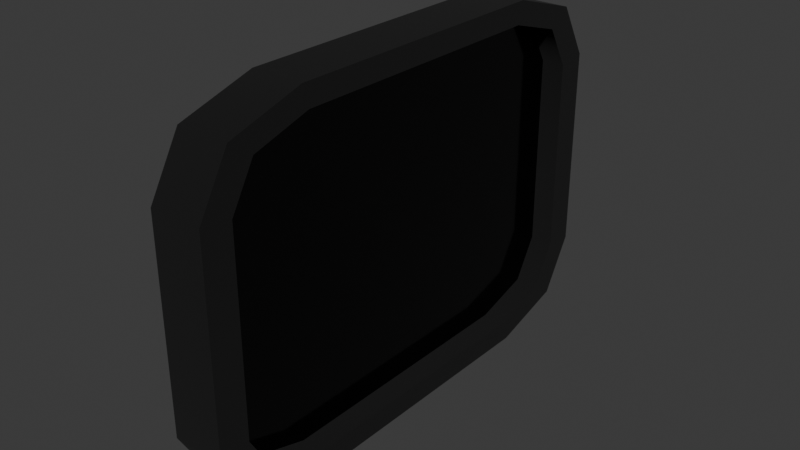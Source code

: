 # Source: DoorSign.blend  (saved by Blender 4.5.90; exported with 4.5.12 LTS)
import bpy
from mathutils import Matrix  # noqa: F401  (used for matrix-valued properties, if any)

bpy.ops.wm.read_factory_settings(use_empty=True)
scene = bpy.context.scene
scene.name = 'Scene'

# ---- collections
col_collection = bpy.data.collections.new('Collection'); scene.collection.children.link(col_collection)

# ---- materials (node trees are filled in below, after node groups)
mat_m_black = bpy.data.materials.new('M_Black')
mat_m_screen = bpy.data.materials.new('M_Screen')

# ---- node groups
ng_smooth_by_angle = bpy.data.node_groups.new('Smooth by Angle', 'GeometryNodeTree')
_s = ng_smooth_by_angle.interface.new_socket(name='Mesh', in_out='OUTPUT', socket_type='NodeSocketGeometry')
_s = ng_smooth_by_angle.interface.new_socket(name='Mesh', in_out='INPUT', socket_type='NodeSocketGeometry')
_s = ng_smooth_by_angle.interface.new_socket(name='Angle', in_out='INPUT', socket_type='NodeSocketFloat')
_s.subtype = 'ANGLE'
_s.default_value = 0.5236
_s.min_value = 0.0
_s.max_value = 3.142
_s.description = 'Maximum face angle for smooth edges'
_s = ng_smooth_by_angle.interface.new_socket(name='Ignore Sharpness', in_out='INPUT', socket_type='NodeSocketBool')
_s.force_non_field = True
ng_smooth_by_angle.description = 'Set the sharpness of mesh edges based on the angle between the neighboring faces'
ng_smooth_by_angle.is_modifier = True
_N = ng_smooth_by_angle.nodes; _L = ng_smooth_by_angle.links
n0 = _N.new('GeometryNodeSetShadeSmooth'); n0.name = 'Set Shade Smooth'; n0.location = (120, -80)
n0.domain = 'EDGE'
n1 = _N.new('GeometryNodeSetShadeSmooth'); n1.name = 'Set Shade Smooth.001'; n1.location = (300, -80)
n2 = _N.new('NodeGroupOutput'); n2.name = 'Group Output'; n2.location = (480, -80)
n3 = _N.new('GeometryNodeInputMeshEdgeAngle'); n3.name = 'Edge Angle'; n3.location = (-440, -240)
n4 = _N.new('NodeGroupInput'); n4.name = 'Group Input'; n4.location = (-80, -80)
n5 = _N.new('GeometryNodeInputEdgeSmooth'); n5.name = 'Is Edge Smooth'; n5.location = (-260, -120)
n6 = _N.new('GeometryNodeInputShadeSmooth'); n6.name = 'Is Shade Smooth'; n6.location = (-440, -397)
n7 = _N.new('FunctionNodeCompare'); n7.name = 'Compare'; n7.location = (-260, -260)
n7.operation = 'LESS_EQUAL'
n7.inputs[6].default_value = (0.0, 0.0, 0.0, 0.0)
n7.inputs[7].default_value = (0.0, 0.0, 0.0, 0.0)
n8 = _N.new('FunctionNodeBooleanMath'); n8.name = 'Boolean Math.001'; n8.location = (-80, -260)
n9 = _N.new('NodeGroupInput'); n9.name = 'Group Input.001'; n9.location = (-440, -329)
n10 = _N.new('NodeGroupInput'); n10.name = 'Group Input.002'; n10.location = (-259, -189)
n11 = _N.new('FunctionNodeBooleanMath'); n11.name = 'Boolean Math'; n11.location = (-80, -149)
n11.operation = 'OR'
n12 = _N.new('FunctionNodeBooleanMath'); n12.name = 'Boolean Math.002'; n12.location = (-260, -380)
n12.operation = 'OR'
n13 = _N.new('NodeGroupInput'); n13.name = 'Group Input.003'; n13.location = (-440, -460)
_L.new(n3.outputs[0], n7.inputs[0])
_L.new(n1.outputs[0], n2.inputs[0])
_L.new(n9.outputs[1], n7.inputs[1])
_L.new(n7.outputs[0], n8.inputs[0])
_L.new(n4.outputs[0], n0.inputs[0])
_L.new(n0.outputs[0], n1.inputs[0])
_L.new(n8.outputs[0], n0.inputs[2])
_L.new(n10.outputs[2], n11.inputs[1])
_L.new(n5.outputs[0], n11.inputs[0])
_L.new(n11.outputs[0], n0.inputs[1])
_L.new(n13.outputs[2], n12.inputs[1])
_L.new(n6.outputs[0], n12.inputs[0])
_L.new(n12.outputs[0], n8.inputs[1])
n2.is_active_output = True

# ---- material node trees
mat_m_black.use_nodes = True; mat_m_black.node_tree.nodes.clear()
_N = mat_m_black.node_tree.nodes; _L = mat_m_black.node_tree.links
n0 = _N.new('ShaderNodeBsdfPrincipled'); n0.name = 'Principled BSDF'; n0.location = (-200, 100)
n0.inputs[0].default_value = (0.0, 0.0, 0.0, 1.0)
n0.inputs[2].default_value = 1.0
n1 = _N.new('ShaderNodeOutputMaterial'); n1.name = 'Material Output'; n1.location = (200, 100)
_L.new(n0.outputs[0], n1.inputs[0])
n1.is_active_output = True
mat_m_screen.use_nodes = True; mat_m_screen.node_tree.nodes.clear()
_N = mat_m_screen.node_tree.nodes; _L = mat_m_screen.node_tree.links
n0 = _N.new('ShaderNodeBsdfPrincipled'); n0.name = 'Principled BSDF'; n0.location = (-200, 100)
n0.inputs[0].default_value = (0.0, 0.0, 0.0, 1.0)
n0.inputs[2].default_value = 0.09524
n1 = _N.new('ShaderNodeOutputMaterial'); n1.name = 'Material Output'; n1.location = (200, 100)
_L.new(n0.outputs[0], n1.inputs[0])
n1.is_active_output = True

# ---- world
world_world = bpy.data.worlds.new('World'); scene.world = world_world
world_world.use_nodes = True; world_world.node_tree.nodes.clear()
_N = world_world.node_tree.nodes; _L = world_world.node_tree.links
n0 = _N.new('ShaderNodeOutputWorld'); n0.name = 'World Output'; n0.location = (200, 100)
n1 = _N.new('ShaderNodeBackground'); n1.name = 'Background'; n1.location = (-200, 100)
n1.inputs[0].default_value = (0.05088, 0.05088, 0.05088, 1.0)
_L.new(n1.outputs[0], n0.inputs[0])
n0.is_active_output = True
world_world.color = (0.05088, 0.05088, 0.05088)
world_world.sun_shadow_jitter_overblur = 0.0

# ---- meshes
me_cube_005 = bpy.data.meshes.new('Cube.005')
me_cube_005.from_pydata([(-0.06962, -0.2951, -0.3744), (-0.06962, -0.5159, -0.2142), (-0.06962, -0.4512, -0.3275), (-0.06962, -0.5159, 0.2142), (-0.06962, -0.2951, 0.3744), (-0.06962, -0.4512, 0.3275), (-0.06962, 0.5159, -0.2142), (-0.06962, 0.2951, -0.3744), (-0.06962, 0.4512, -0.3275), (-0.06962, 0.2951, 0.3744), (-0.06962, 0.5159, 0.2142), (-0.06962, 0.4512, 0.3275), (0.03932, -0.4528, -0.2051), (0.03932, -0.2826, -0.3286), (0.03932, -0.4029, -0.2924), (0.03932, -0.2826, 0.3286), (0.03932, -0.4528, 0.2051), (0.03932, -0.4029, 0.2924), (0.03932, 0.2826, -0.3286), (0.03932, 0.4528, -0.2051), (0.03932, 0.4029, -0.2924), (0.03932, 0.4528, 0.2051), (0.03932, 0.2826, 0.3286), (0.03932, 0.4029, 0.2924), (0.03932, 0.4512, -0.3275), (0.03932, 0.2951, -0.3744), (0.03932, 0.5159, -0.2142), (0.03932, 0.2951, 0.3744), (0.03932, 0.4512, 0.3275), (0.03932, 0.5159, 0.2142), (0.03932, -0.2951, -0.3744), (0.03932, -0.4512, -0.3275), (0.03932, -0.5159, -0.2142), (0.03932, -0.4512, 0.3275), (0.03932, -0.2951, 0.3744), (0.03932, -0.5159, 0.2142), (-0.009018, 0.4029, -0.2924), (-0.009018, 0.2826, -0.3286), (-0.009018, 0.4528, -0.2051), (-0.009018, 0.2826, 0.3286), (-0.009018, 0.4029, 0.2924), (-0.009018, 0.4528, 0.2051), (-0.009018, -0.2826, -0.3286), (-0.009018, -0.4029, -0.2924), (-0.009018, -0.4528, -0.2051), (-0.009018, -0.4029, 0.2924), (-0.009018, -0.2826, 0.3286), (-0.009018, -0.4528, 0.2051)], [], [(25, 7, 8, 24), (24, 8, 6, 26), (9, 27, 28, 11), (11, 28, 29, 10), (0, 30, 31, 2), (2, 31, 32, 1), (34, 4, 5, 33), (33, 5, 3, 35), (7, 25, 30, 0), (0, 2, 1, 3, 5, 4, 9, 11, 10, 6, 8, 7), (32, 35, 3, 1), (27, 9, 4, 34), (6, 10, 29, 26), (12, 14, 43, 44), (20, 18, 25, 24), (19, 20, 24, 26), (22, 23, 28, 27), (23, 21, 29, 28), (13, 14, 31, 30), (14, 12, 32, 31), (17, 15, 34, 33), (16, 17, 33, 35), (18, 13, 30, 25), (12, 16, 35, 32), (15, 22, 27, 34), (21, 19, 26, 29), (37, 36, 38, 41, 40, 39, 46, 45, 47, 44, 43, 42), (23, 22, 39, 40), (16, 12, 44, 47), (15, 17, 45, 46), (21, 23, 40, 41), (22, 15, 46, 39), (18, 20, 36, 37), (17, 16, 47, 45), (14, 13, 42, 43), (19, 21, 41, 38), (20, 19, 38, 36), (13, 18, 37, 42)])
me_cube_005.polygons.foreach_set('use_smooth', [True] * 38)
me_cube_005.polygons.foreach_set('material_index', [-1, -1, -1, -1, -1, -1, -1, -1, -1, 0, -1, -1, -1, -1, -1, -1, -1, -1, -1, -1, -1, -1, -1, -1, -1, -1, 1, -1, -1, -1, -1, -1, -1, -1, -1, -1, -1, -1])
_uv = me_cube_005.uv_layers.new(name='UVMap')
_uv.uv.foreach_set('vector', [0.375, 0.5535, 0.125, 0.5535, 0.125, 0.5, 0.3904, 0.5154, 0.3904, 0.5154, 0.3905, 0.2345, 0.4285, 0.25, 0.4285, 0.5, 0.875, 0.5535, 0.625, 0.5535, 0.6096, 0.5154, 0.875, 0.5, 0.6095, 0.2345, 0.6096, 0.5154, 0.5715, 0.5, 0.5715, 0.25, 0.125, 0.6965, 0.375, 0.6965, 0.3904, 0.7346, 0.125, 0.75, 0.375, 1.0, 0.3904, 0.7346, 0.4285, 0.75, 0.4285, 1.0, 0.625, 0.6965, 0.875, 0.6965, 0.875, 0.75, 0.6096, 0.7346, 0.6096, 0.7346, 0.625, 1.0, 0.5715, 1.0, 0.5715, 0.75, 0.125, 0.5535, 0.375, 0.5535, 0.375, 0.6965, 0.125, 0.6965, 0.375, 0.05349, 0.3907, 0.01567, 0.4285, 0.0, 0.5715, 0.0, 0.6093, 0.01567, 0.625, 0.05349, 0.625, 0.1965, 0.6095, 0.2345, 0.5715, 0.25, 0.4285, 0.25, 0.3905, 0.2345, 0.375, 0.1965, 0.4285, 0.75, 0.5715, 0.75, 0.5715, 1.0, 0.4285, 1.0, 0.625, 0.5535, 0.875, 0.5535, 0.875, 0.6965, 0.625, 0.6965, 0.4285, 0.25, 0.5715, 0.25, 0.5715, 0.5, 0.4285, 0.5, 0.4315, 0.7348, 0.4022, 0.7228, 0.4022, 0.7228, 0.4315, 0.7348, 0.4022, 0.5272, 0.3902, 0.5565, 0.375, 0.5535, 0.3904, 0.5154, 0.4315, 0.5152, 0.4022, 0.5272, 0.3904, 0.5154, 0.4285, 0.5, 0.6098, 0.5565, 0.5978, 0.5272, 0.6096, 0.5154, 0.625, 0.5535, 0.5978, 0.5272, 0.5685, 0.5152, 0.5715, 0.5, 0.6096, 0.5154, 0.3902, 0.6935, 0.4022, 0.7228, 0.3904, 0.7346, 0.375, 0.6965, 0.4022, 0.7228, 0.4315, 0.7348, 0.4285, 0.75, 0.3904, 0.7346, 0.5978, 0.7228, 0.6098, 0.6935, 0.625, 0.6965, 0.6096, 0.7346, 0.5685, 0.7348, 0.5978, 0.7228, 0.6096, 0.7346, 0.5715, 0.75, 0.3902, 0.5565, 0.3902, 0.6935, 0.375, 0.6965, 0.375, 0.5535, 0.4315, 0.7348, 0.5685, 0.7348, 0.5715, 0.75, 0.4285, 0.75, 0.6098, 0.6935, 0.6098, 0.5565, 0.625, 0.5535, 0.625, 0.6965, 0.5685, 0.5152, 0.4315, 0.5152, 0.4285, 0.5, 0.5715, 0.5, 0.3902, 0.5565, 0.4022, 0.5272, 0.4315, 0.5152, 0.5685, 0.5152, 0.5978, 0.5272, 0.6098, 0.5565, 0.6098, 0.6935, 0.5978, 0.7228, 0.5685, 0.7348, 0.4315, 0.7348, 0.4022, 0.7228, 0.3902, 0.6935, 0.5978, 0.5272, 0.6098, 0.5565, 0.6098, 0.5565, 0.5978, 0.5272, 0.5685, 0.7348, 0.4315, 0.7348, 0.4315, 0.7348, 0.5685, 0.7348, 0.6098, 0.6935, 0.5978, 0.7228, 0.5978, 0.7228, 0.6098, 0.6935, 0.5685, 0.5152, 0.5978, 0.5272, 0.5978, 0.5272, 0.5685, 0.5152, 0.6098, 0.5565, 0.6098, 0.6935, 0.6098, 0.6935, 0.6098, 0.5565, 0.3902, 0.5565, 0.4022, 0.5272, 0.4022, 0.5272, 0.3902, 0.5565, 0.5978, 0.7228, 0.5685, 0.7348, 0.5685, 0.7348, 0.5978, 0.7228, 0.4022, 0.7228, 0.3902, 0.6935, 0.3902, 0.6935, 0.4022, 0.7228, 0.4315, 0.5152, 0.5685, 0.5152, 0.5685, 0.5152, 0.4315, 0.5152, 0.4022, 0.5272, 0.4315, 0.5152, 0.4315, 0.5152, 0.4022, 0.5272, 0.3902, 0.6935, 0.3902, 0.5565, 0.3902, 0.5565, 0.3902, 0.6935])
me_cube_005.materials.append(mat_m_black)
me_cube_005.materials.append(mat_m_screen)
me_cube_005.update()

# ---- objects
ob_numbersign = bpy.data.objects.new('NumberSign', me_cube_005)

# ---- transforms, parenting, visibility, modifiers, constraints
ob_numbersign.location = (0.0, 0.0, 0.0)
_m = ob_numbersign.modifiers.new('Smooth by Angle', 'NODES')
_m.node_group = ng_smooth_by_angle
_gi = [s.identifier for s in ng_smooth_by_angle.interface.items_tree if s.item_type == 'SOCKET' and s.in_out == 'INPUT']
_m[_gi[1]] = 1.183  # Angle
_m.use_pin_to_last = True
_m.show_group_selector = False

# ---- collection membership
col_collection.objects.link(ob_numbersign)

# ---- scene / render settings (as saved in the file)
scene.frame_start = 1; scene.frame_end = 250; scene.frame_set(1)
scene.render.engine = 'CYCLES'
bpy.context.view_layer.update()

# ---- added for rendering (the .blend has no active camera and no usable light): camera, sun
cam_auto = bpy.data.cameras.new('AutoCamera')
cam_auto.lens = 50.0
cam_auto.sensor_width = 36.0
cam_auto.clip_end = 1000.0
ob_auto_camera = bpy.data.objects.new('AutoCamera', cam_auto)
scene.collection.objects.link(ob_auto_camera)
ob_auto_camera.location = (1.16863, -1.42054, 0.947028)
ob_auto_camera.rotation_euler = (1.09748, -7.21219e-08, 0.694738)
scene.camera = ob_auto_camera
light_auto_sun = bpy.data.lights.new('AutoSun', 'SUN')
light_auto_sun.energy = 3.0
light_auto_sun.angle = 0.0523599
ob_auto_sun = bpy.data.objects.new('AutoSun', light_auto_sun)
scene.collection.objects.link(ob_auto_sun)
ob_auto_sun.rotation_euler = (0.872665, 0.174533, 0.523599)
bpy.context.view_layer.update()
